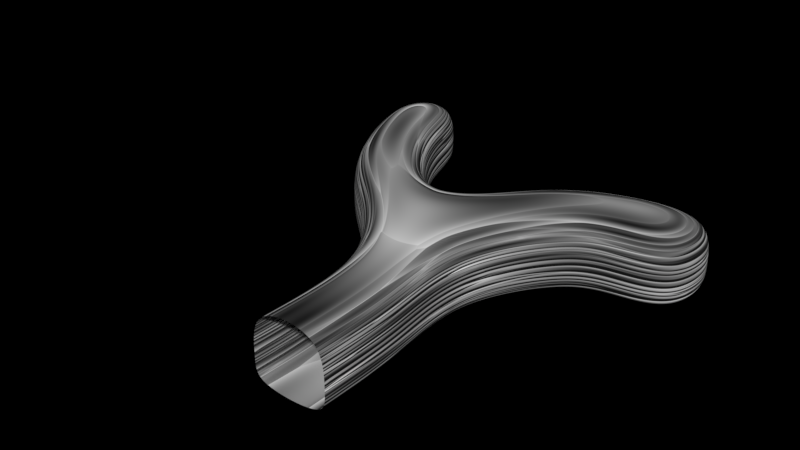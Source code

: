 # Source: cave.blend  (saved by Blender 2.79.0; exported with 4.5.12 LTS)
import bpy
from mathutils import Matrix  # noqa: F401  (used for matrix-valued properties, if any)

bpy.ops.wm.read_factory_settings(use_empty=True)
scene = bpy.context.scene
scene.name = 'Scene'

# ---- collections
col_collection_1 = bpy.data.collections.new('Collection 1'); scene.collection.children.link(col_collection_1)

# ---- materials (node trees are filled in below, after node groups)
mat_cavematerial = bpy.data.materials.new('CaveMaterial')
mat_cavematerial.alpha_threshold = 0.0
mat_cavematerial.roughness = 0.5

# ---- material node trees
mat_cavematerial.use_nodes = True; mat_cavematerial.node_tree.nodes.clear()
_N = mat_cavematerial.node_tree.nodes; _L = mat_cavematerial.node_tree.links
n0 = _N.new('ShaderNodeOutputMaterial'); n0.name = 'Material Output'; n0.location = (343, 304)
n1 = _N.new('ShaderNodeTexCoord'); n1.name = 'Texture Coordinate'; n1.location = (-822, 194)
n2 = _N.new('ShaderNodeBump'); n2.name = 'Bump'; n2.location = (-157, 34)
n2.inputs[1].default_value = 0.1
n2.inputs[2].default_value = 1.0
n3 = _N.new('ShaderNodeTexVoronoi'); n3.name = 'Voronoi Texture'; n3.location = (-322, 143)
n3.inputs[2].default_value = 2.7
n4 = _N.new('ShaderNodeMapping'); n4.name = 'Mapping'; n4.location = (-612, 211)
n4.inputs[3].default_value = (1.0, 1.0, 9.0)
n5 = _N.new('ShaderNodeBsdfPrincipled'); n5.name = 'Principled BSDF'; n5.location = (118, 283)
n5.width = 150
n5.subsurface_method = 'BURLEY'
n5.inputs[2].default_value = 0.95
n5.inputs[3].default_value = 1.45
n5.inputs[9].default_value = (1.0, 1.0, 1.0)
n6 = _N.new('ShaderNodeMath'); n6.name = 'Math'; n6.location = (0, 0)
n6.operation = 'MULTIPLY'
_L.new(n4.outputs[0], n3.inputs[0])
_L.new(n1.outputs[0], n4.inputs[0])
_L.new(n2.outputs[0], n5.inputs[5])
_L.new(n5.outputs[0], n0.inputs[0])
_L.new(n6.outputs[0], n2.inputs[3])
_L.new(n6.outputs[0], n5.inputs[0])
_L.new(n3.outputs[0], n6.inputs[0])
_L.new(n3.outputs[0], n6.inputs[1])
n0.is_active_output = True

# ---- world
world_world = bpy.data.worlds.new('World'); scene.world = world_world
world_world.color = (0.0, 0.0, 0.0)
world_world.use_sun_shadow = False
world_world.sun_shadow_jitter_overblur = 0.0
world_world.cycles.sampling_method = 'MANUAL'

# ---- meshes
me_cube_003 = bpy.data.meshes.new('Cube.003')
me_cube_003.from_pydata([(-0.184, -9.017, -1.254), (-0.184, -9.017, 1.579), (-0.172, -6.368, -1.254), (-0.172, -6.368, 1.579), (2.649, -9.017, -1.254), (2.649, -9.017, 1.579), (2.637, -6.001, -1.254), (2.637, -6.001, 1.579), (-0.753, -4.125, 1.579), (-0.753, -4.125, -1.254), (2.056, -2.628, -1.254), (2.056, -2.628, 1.579), (-2.62, -1.718, 1.579), (-2.62, -1.718, -1.254), (-0.8873, 0.04184, -1.254), (-0.8873, 0.04184, 1.579), (-5.072, 0.1742, 1.579), (-5.072, 0.1742, -1.254), (-2.935, 2.035, -1.254), (-2.935, 2.035, 1.579), (-6.891, 3.369, 1.579), (-6.891, 3.369, -1.254), (-4.243, 4.376, -1.254), (-4.243, 4.376, 1.579), (-7.644, 6.777, 1.579), (-7.644, 6.777, -1.254), (-4.875, 7.376, -1.254), (-4.875, 7.376, 1.579), (3.789, 0.2442, 1.579), (3.789, 0.2442, -1.254), (1.071, 3.144, 1.579), (1.071, 3.144, -1.254), (4.975, 0.8528, 1.579), (4.975, 0.8528, -1.254), (3.935, 4.688, 1.579), (3.935, 4.688, -1.254), (7.663, 0.9134, 1.579), (7.663, 0.9134, -1.254), (7.501, 4.884, 1.579), (7.501, 4.884, -1.254), (-0.184, -9.017, -0.3251), (-0.172, -6.368, -0.3251), (2.637, -6.001, -0.3251), (2.649, -9.017, -0.3251), (-0.753, -4.125, -0.3251), (2.056, -2.628, -0.3251), (-2.62, -1.718, -0.3251), (-0.8873, 0.04184, -0.3251), (-5.072, 0.1742, -0.3251), (-2.935, 2.035, -0.3251), (-6.891, 3.369, -0.3251), (-4.243, 4.376, -0.3251), (-7.644, 6.777, -0.3251), (-4.875, 7.376, -0.3251), (3.789, 0.2442, -0.3251), (1.071, 3.144, -0.3251), (4.975, 0.8528, -0.3251), (3.935, 4.688, -0.3251), (7.663, 0.9134, -0.3251), (7.501, 4.884, -0.3251)], [], [(40, 41, 3, 1), (42, 45, 10, 6), (42, 43, 5, 7), (7, 5, 1, 3), (45, 54, 29, 10), (6, 10, 9, 2), (3, 8, 11, 7), (41, 44, 8, 3), (12, 16, 19, 15), (10, 14, 13, 9), (8, 12, 15, 11), (44, 46, 12, 8), (16, 20, 23, 19), (46, 48, 16, 12), (47, 49, 18, 14), (14, 18, 17, 13), (51, 53, 26, 22), (48, 50, 20, 16), (49, 51, 22, 18), (18, 22, 21, 17), (52, 53, 27, 24), (22, 26, 25, 21), (20, 24, 27, 23), (50, 52, 24, 20), (54, 56, 33, 29), (10, 29, 31, 14), (15, 30, 28, 11), (47, 55, 30, 15), (34, 38, 36, 32), (30, 34, 32, 28), (55, 57, 34, 30), (29, 33, 35, 31), (58, 59, 39, 37), (57, 59, 38, 34), (33, 37, 39, 35), (56, 58, 37, 33), (2, 0, 4, 6), (32, 36, 58, 56), (35, 39, 59, 57), (36, 38, 59, 58), (31, 35, 57, 55), (14, 31, 55, 47), (28, 32, 56, 54), (21, 25, 52, 50), (25, 26, 53, 52), (19, 23, 51, 49), (17, 21, 50, 48), (23, 27, 53, 51), (15, 19, 49, 47), (13, 17, 48, 46), (9, 13, 46, 44), (2, 9, 44, 41), (11, 28, 54, 45), (6, 4, 43, 42), (7, 11, 45, 42), (0, 2, 41, 40)])
me_cube_003.polygons.foreach_set('use_smooth', [True] * 56)
_uv = me_cube_003.uv_layers.new(name='UVMap')
_uv.uv.foreach_set('vector', [0.972, 3.74e-08, 0.972, 0.09819, 0.9145, 0.09819, 0.9145, 7.48e-08, 0.2846, 0.7475, 0.2846, 0.8809, 0.2566, 0.8809, 0.2566, 0.7475, 0.2846, 0.7475, 0.2846, 0.6339, 0.3421, 0.6339, 0.3421, 0.7475, 0.1061, 0.4942, 0.01688, 0.518, 0.0, 0.4091, 0.07848, 0.389, 0.2285, 0.8936, 0.2285, 0.7795, 0.2566, 0.7795, 0.2566, 0.8936, 0.5633, 0.1397, 0.6597, 0.1882, 0.5987, 0.2846, 0.5357, 0.2449, 0.07848, 0.389, 0.1414, 0.3493, 0.2025, 0.4457, 0.1061, 0.4942, 0.972, 0.09819, 0.972, 0.1888, 0.9145, 0.1888, 0.9145, 0.09819, 0.2015, 0.2589, 0.2429, 0.15, 0.3107, 0.2177, 0.2639, 0.3119, 0.6597, 0.1882, 0.7212, 0.322, 0.6587, 0.375, 0.5987, 0.2846, 0.1414, 0.3493, 0.2015, 0.2589, 0.2639, 0.3119, 0.2025, 0.4457, 0.972, 0.1888, 0.972, 0.3018, 0.9145, 0.3018, 0.9145, 0.1888, 0.2429, 0.15, 0.3266, 0.05532, 0.3722, 0.1493, 0.3107, 0.2177, 0.972, 0.3018, 0.972, 0.4031, 0.9145, 0.4031, 0.9145, 0.3018, 0.143, 0.9539, 0.143, 0.8563, 0.1711, 0.8563, 0.1711, 0.9539, 0.7212, 0.322, 0.7679, 0.4162, 0.7002, 0.4839, 0.6587, 0.375, 0.143, 0.7538, 0.143, 0.6339, 0.1711, 0.6339, 0.1711, 0.7538, 0.972, 0.4031, 0.972, 0.5447, 0.9145, 0.5447, 0.9145, 0.4031, 0.143, 0.8563, 0.143, 0.7538, 0.1711, 0.7538, 0.1711, 0.8563, 0.7679, 0.4162, 0.8295, 0.4846, 0.7839, 0.5786, 0.7002, 0.4839, 0.5131, 0.7086, 0.4276, 0.7086, 0.4276, 0.6339, 0.5131, 0.6339, 0.8295, 0.4846, 0.9145, 0.5321, 0.8803, 0.6339, 0.7839, 0.5786, 0.3266, 0.05532, 0.423, 0.0, 0.4572, 0.1018, 0.3722, 0.1493, 0.972, 0.5447, 0.972, 0.6807, 0.9145, 0.6807, 0.9145, 0.5447, 0.2285, 0.7795, 0.2285, 0.7272, 0.2566, 0.7272, 0.2566, 0.7795, 0.6597, 0.1882, 0.755, 0.1438, 0.8247, 0.2707, 0.7212, 0.322, 0.2639, 0.3119, 0.3674, 0.3632, 0.2978, 0.4901, 0.2025, 0.4457, 0.05749, 0.6339, 0.05749, 0.7388, 1.08e-08, 0.7388, 0.0, 0.6339, 0.4302, 0.4613, 0.4572, 0.5969, 0.3407, 0.6339, 0.3229, 0.531, 0.3674, 0.3632, 0.4302, 0.4613, 0.3229, 0.531, 0.2978, 0.4901, 0.05749, 0.7388, 0.05749, 0.8627, 1.8e-08, 0.8627, 1.08e-08, 0.7388, 0.755, 0.1438, 0.7801, 0.1029, 0.8874, 0.1726, 0.8247, 0.2707, 0.3702, 0.6339, 0.3702, 0.7851, 0.3421, 0.7851, 0.3421, 0.6339, 0.05749, 0.8627, 0.05749, 1.0, 1.8e-08, 1.0, 1.8e-08, 0.8627, 0.7801, 0.1029, 0.7979, 0.0, 0.9145, 0.03699, 0.8874, 0.1726, 0.2285, 0.7272, 0.2285, 0.6339, 0.2566, 0.6339, 0.2566, 0.7272, 0.5357, 0.2449, 0.4572, 0.2248, 0.4741, 0.1159, 0.5633, 0.1397, 0.1711, 0.7272, 0.1711, 0.6339, 0.2285, 0.6339, 0.2285, 0.7272, 0.08553, 0.8627, 0.08553, 1.0, 0.05749, 1.0, 0.05749, 0.8627, 0.4276, 0.6339, 0.4276, 0.7851, 0.3702, 0.7851, 0.3702, 0.6339, 0.08553, 0.7388, 0.08553, 0.8627, 0.05749, 0.8627, 0.05749, 0.7388, 0.08553, 0.6339, 0.08553, 0.7388, 0.05749, 0.7388, 0.05749, 0.6339, 0.1711, 0.7795, 0.1711, 0.7272, 0.2285, 0.7272, 0.2285, 0.7795, 1.0, 0.5447, 1.0, 0.6807, 0.972, 0.6807, 0.972, 0.5447, 0.5131, 0.745, 0.4276, 0.745, 0.4276, 0.7086, 0.5131, 0.7086, 0.08553, 0.8563, 0.08553, 0.7538, 0.143, 0.7538, 0.143, 0.8563, 1.0, 0.4031, 1.0, 0.5447, 0.972, 0.5447, 0.972, 0.4031, 0.08553, 0.7538, 0.08553, 0.6339, 0.143, 0.6339, 0.143, 0.7538, 0.08553, 0.9539, 0.08553, 0.8563, 0.143, 0.8563, 0.143, 0.9539, 1.0, 0.3018, 1.0, 0.4031, 0.972, 0.4031, 0.972, 0.3018, 1.0, 0.1888, 1.0, 0.3018, 0.972, 0.3018, 0.972, 0.1888, 1.0, 0.09819, 1.0, 0.1888, 0.972, 0.1888, 0.972, 0.09819, 0.1711, 0.8936, 0.1711, 0.7795, 0.2285, 0.7795, 0.2285, 0.8936, 0.2566, 0.7475, 0.2566, 0.6339, 0.2846, 0.6339, 0.2846, 0.7475, 0.3421, 0.7475, 0.3421, 0.8809, 0.2846, 0.8809, 0.2846, 0.7475, 1.0, 0.0, 1.0, 0.09819, 0.972, 0.09819, 0.972, 3.74e-08])
me_cube_003.materials.append(mat_cavematerial)
me_cube_003.use_remesh_preserve_volume = False
me_cube_003.use_remesh_preserve_attributes = False
me_cube_003.use_mirror_vertex_groups = False
me_cube_003.update()

# ---- objects
ob_cube = bpy.data.objects.new('Cube', me_cube_003)

# ---- transforms, parenting, visibility, modifiers, constraints
ob_cube.location = (0.0, 0.0, 0.0)
ob_cube.scale = (0.2782, 0.2782, 0.2782)
ob_cube.lineart.crease_threshold = 0.0
_m = ob_cube.modifiers.new('Subsurf', 'SUBSURF')
_m.uv_smooth = 'PRESERVE_CORNERS'
_m.levels = 5
_m.render_levels = 5
_m.show_only_control_edges = False
_m = ob_cube.modifiers.new('Displace', 'DISPLACE')
_m.strength = 1.88
_m.direction = 'X'
_m = ob_cube.modifiers.new('Displace.001', 'DISPLACE')
_m.strength = 0.2
_m = ob_cube.modifiers.new('Displace.002', 'DISPLACE')
_m.direction = 'X'

# ---- collection membership
col_collection_1.objects.link(ob_cube)

# ---- scene / render settings (as saved in the file)
scene.frame_start = 1; scene.frame_end = 250; scene.frame_set(1)
scene.render.engine = 'CYCLES'
scene.render.resolution_percentage = 50
scene.render.dither_intensity = 0.0
scene.cycles.use_denoising = False
scene.cycles.samples = 128
scene.cycles.sampling_pattern = 'TABULATED_SOBOL'
scene.cycles.light_sampling_threshold = 0.0
scene.cycles.use_adaptive_sampling = False
scene.cycles.use_light_tree = False
scene.cycles.blur_glossy = 0.0
scene.cycles.sample_clamp_indirect = 0.0
scene.view_settings.view_transform = 'Standard'
bpy.context.view_layer.update()

# ---- added for rendering (the .blend has no active camera and no usable light): camera, sun
cam_auto = bpy.data.cameras.new('AutoCamera')
cam_auto.lens = 50.0
cam_auto.sensor_width = 36.0
cam_auto.clip_end = 1000.0
ob_auto_camera = bpy.data.objects.new('AutoCamera', cam_auto)
scene.collection.objects.link(ob_auto_camera)
ob_auto_camera.location = (5.78241, -7.26017, 4.69499)
ob_auto_camera.rotation_euler = (1.09748, -7.21219e-08, 0.694738)
scene.camera = ob_auto_camera
light_auto_sun = bpy.data.lights.new('AutoSun', 'SUN')
light_auto_sun.energy = 3.0
light_auto_sun.angle = 0.0523599
ob_auto_sun = bpy.data.objects.new('AutoSun', light_auto_sun)
scene.collection.objects.link(ob_auto_sun)
ob_auto_sun.rotation_euler = (0.872665, 0.174533, 0.523599)
bpy.context.view_layer.update()
